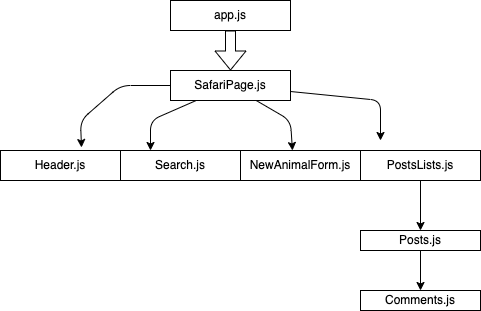

The diagram above was exported from draw.io. Its source (the exported page's mxGraphModel, read from the mxfile embedded in the PNG):
<mxGraphModel dx="764" dy="591" grid="1" gridSize="10" guides="1" tooltips="1" connect="1" arrows="1" fold="1" page="1" pageScale="1" pageWidth="850" pageHeight="1100" math="0" shadow="0">
  <root>
    <mxCell id="0" />
    <mxCell id="1" parent="0" />
    <mxCell id="6" value="" style="edgeStyle=none;shape=flexArrow;html=1;" edge="1" parent="1" source="2">
      <mxGeometry relative="1" as="geometry">
        <mxPoint x="310" y="90" as="targetPoint" />
      </mxGeometry>
    </mxCell>
    <mxCell id="2" value="app.js" style="whiteSpace=wrap;html=1;" vertex="1" parent="1">
      <mxGeometry x="250" y="20" width="120" height="30" as="geometry" />
    </mxCell>
    <mxCell id="10" value="" style="edgeStyle=none;html=1;entryX=0.675;entryY=-0.1;entryDx=0;entryDy=0;entryPerimeter=0;" edge="1" parent="1" source="5" target="7">
      <mxGeometry relative="1" as="geometry">
        <Array as="points">
          <mxPoint x="200" y="105" />
          <mxPoint x="160" y="140" />
        </Array>
      </mxGeometry>
    </mxCell>
    <mxCell id="13" value="" style="edgeStyle=none;html=1;entryX=0.25;entryY=0;entryDx=0;entryDy=0;" edge="1" parent="1" source="5" target="9">
      <mxGeometry relative="1" as="geometry">
        <Array as="points">
          <mxPoint x="230" y="140" />
        </Array>
      </mxGeometry>
    </mxCell>
    <mxCell id="14" style="edgeStyle=none;html=1;entryX=0.433;entryY=0;entryDx=0;entryDy=0;entryPerimeter=0;" edge="1" parent="1" source="5" target="16">
      <mxGeometry relative="1" as="geometry">
        <mxPoint x="390" y="170" as="targetPoint" />
        <Array as="points">
          <mxPoint x="370" y="140" />
        </Array>
      </mxGeometry>
    </mxCell>
    <mxCell id="15" style="edgeStyle=none;html=1;" edge="1" parent="1" source="5">
      <mxGeometry relative="1" as="geometry">
        <mxPoint x="460" y="160" as="targetPoint" />
        <Array as="points">
          <mxPoint x="460" y="120" />
        </Array>
      </mxGeometry>
    </mxCell>
    <mxCell id="5" value="SafariPage.js" style="whiteSpace=wrap;html=1;" vertex="1" parent="1">
      <mxGeometry x="250" y="90" width="120" height="30" as="geometry" />
    </mxCell>
    <mxCell id="7" value="Header.js" style="whiteSpace=wrap;html=1;" vertex="1" parent="1">
      <mxGeometry x="80" y="170" width="120" height="30" as="geometry" />
    </mxCell>
    <mxCell id="9" value="Search.js" style="whiteSpace=wrap;html=1;" vertex="1" parent="1">
      <mxGeometry x="200" y="170" width="120" height="30" as="geometry" />
    </mxCell>
    <mxCell id="16" value="NewAnimalForm.js" style="whiteSpace=wrap;html=1;" vertex="1" parent="1">
      <mxGeometry x="320" y="170" width="120" height="30" as="geometry" />
    </mxCell>
    <mxCell id="19" value="" style="edgeStyle=none;html=1;" edge="1" parent="1" source="17" target="18">
      <mxGeometry relative="1" as="geometry" />
    </mxCell>
    <mxCell id="17" value="PostsLists.js" style="whiteSpace=wrap;html=1;" vertex="1" parent="1">
      <mxGeometry x="440" y="170" width="120" height="30" as="geometry" />
    </mxCell>
    <mxCell id="21" value="" style="edgeStyle=none;html=1;" edge="1" parent="1" source="18" target="20">
      <mxGeometry relative="1" as="geometry" />
    </mxCell>
    <mxCell id="18" value="Posts.js" style="whiteSpace=wrap;html=1;" vertex="1" parent="1">
      <mxGeometry x="440" y="250" width="120" height="20" as="geometry" />
    </mxCell>
    <mxCell id="20" value="Comments.js" style="whiteSpace=wrap;html=1;" vertex="1" parent="1">
      <mxGeometry x="440" y="310" width="120" height="20" as="geometry" />
    </mxCell>
  </root>
</mxGraphModel>